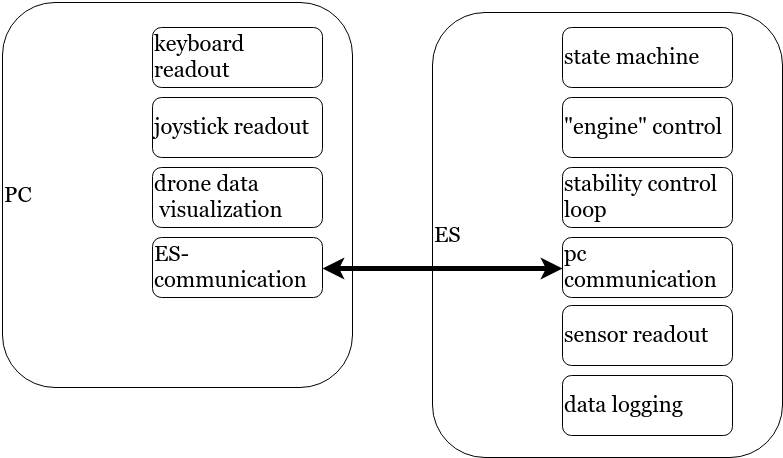

The diagram above was exported from draw.io. Its source (the exported page's mxGraphModel, read from the mxfile embedded in the PNG):
<mxGraphModel dx="948" dy="1458" grid="1" gridSize="10" guides="1" tooltips="1" connect="1" arrows="1" fold="1" page="1" pageScale="1" pageWidth="826" pageHeight="1169" background="#ffffff" math="0" shadow="0">
  <root>
    <mxCell id="0" />
    <mxCell id="1" parent="0" />
    <mxCell id="2" value="PC" style="rounded=1;whiteSpace=wrap;html=1;fontFamily=Georgia;fontSize=22;align=left;verticalAlign=middle;" vertex="1" parent="1">
      <mxGeometry x="270" y="140" width="350" height="385" as="geometry" />
    </mxCell>
    <mxCell id="3" value="keyboard readout" style="rounded=1;whiteSpace=wrap;html=1;fontFamily=Georgia;fontSize=22;align=left;" vertex="1" parent="1">
      <mxGeometry x="420" y="165" width="170" height="60" as="geometry" />
    </mxCell>
    <mxCell id="4" value="joystick readout" style="rounded=1;whiteSpace=wrap;html=1;fontFamily=Georgia;fontSize=22;align=left;" vertex="1" parent="1">
      <mxGeometry x="420" y="235" width="170" height="60" as="geometry" />
    </mxCell>
    <mxCell id="5" value="ES-communication" style="rounded=1;whiteSpace=wrap;html=1;fontFamily=Georgia;fontSize=22;align=left;" vertex="1" parent="1">
      <mxGeometry x="420" y="375" width="170" height="60" as="geometry" />
    </mxCell>
    <mxCell id="6" value="ES" style="rounded=1;whiteSpace=wrap;html=1;fontFamily=Georgia;fontSize=22;align=left;verticalAlign=middle;" vertex="1" parent="1">
      <mxGeometry x="700" y="150" width="350" height="445" as="geometry" />
    </mxCell>
    <mxCell id="7" value="drone data &amp;nbsp;visualization" style="rounded=1;whiteSpace=wrap;html=1;fontFamily=Georgia;fontSize=22;align=left;" vertex="1" parent="1">
      <mxGeometry x="420" y="305" width="170" height="60" as="geometry" />
    </mxCell>
    <mxCell id="8" value="state machine" style="rounded=1;whiteSpace=wrap;html=1;fontFamily=Georgia;fontSize=22;align=left;" vertex="1" parent="1">
      <mxGeometry x="830" y="165" width="170" height="60" as="geometry" />
    </mxCell>
    <mxCell id="9" value="&quot;engine&quot; control" style="rounded=1;whiteSpace=wrap;html=1;fontFamily=Georgia;fontSize=22;align=left;" vertex="1" parent="1">
      <mxGeometry x="830" y="235" width="170" height="60" as="geometry" />
    </mxCell>
    <mxCell id="10" value="stability control loop" style="rounded=1;whiteSpace=wrap;html=1;fontFamily=Georgia;fontSize=22;align=left;" vertex="1" parent="1">
      <mxGeometry x="830" y="305" width="170" height="60" as="geometry" />
    </mxCell>
    <mxCell id="11" value="pc communication" style="rounded=1;whiteSpace=wrap;html=1;fontFamily=Georgia;fontSize=22;align=left;" vertex="1" parent="1">
      <mxGeometry x="830" y="375" width="170" height="60" as="geometry" />
    </mxCell>
    <mxCell id="12" value="sensor readout" style="rounded=1;whiteSpace=wrap;html=1;fontFamily=Georgia;fontSize=22;align=left;" vertex="1" parent="1">
      <mxGeometry x="830" y="443" width="170" height="60" as="geometry" />
    </mxCell>
    <mxCell id="13" value="" style="endArrow=classic;startArrow=classic;html=1;strokeWidth=5;fontFamily=Georgia;fontSize=22;entryX=0;entryY=0.5;exitX=1;exitY=0.5;" edge="1" source="5" target="11" parent="1">
      <mxGeometry width="50" height="50" relative="1" as="geometry">
        <mxPoint x="250" y="185" as="sourcePoint" />
        <mxPoint x="300" y="135" as="targetPoint" />
      </mxGeometry>
    </mxCell>
    <mxCell id="14" value="data logging" style="rounded=1;whiteSpace=wrap;html=1;fontFamily=Georgia;fontSize=22;align=left;" vertex="1" parent="1">
      <mxGeometry x="830" y="513" width="170" height="60" as="geometry" />
    </mxCell>
  </root>
</mxGraphModel>